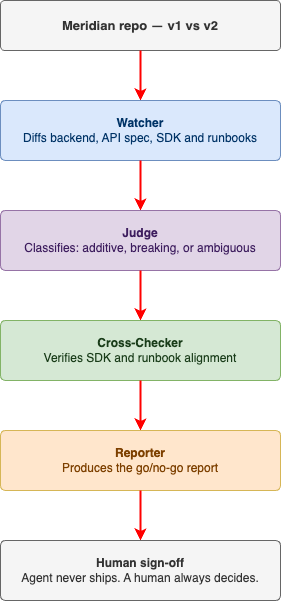

The diagram above was exported from draw.io. Its source (the exported page's mxGraphModel, read from the mxfile embedded in the PNG):
<mxGraphModel dx="336" dy="624" grid="1" gridSize="10" guides="1" tooltips="1" connect="1" arrows="1" fold="1" page="1" pageScale="1" pageWidth="850" pageHeight="1100" math="0" shadow="0">
  <root>
    <mxCell id="0" />
    <mxCell id="1" parent="0" />
    <mxCell id="2" value="Meridian repo — v1 vs v2" style="rounded=1;whiteSpace=wrap;html=1;fillColor=#f5f5f5;strokeColor=#666666;fontColor=#333333;fontSize=13;fontStyle=1;arcSize=8;" parent="1" vertex="1">
      <mxGeometry x="200" y="40" width="280" height="50" as="geometry" />
    </mxCell>
    <mxCell id="3" value="" style="edgeStyle=orthogonalEdgeStyle;strokeColor=#FF0000;strokeWidth=2;fillColor=#FF0000;exitX=0.5;exitY=1;exitDx=0;exitDy=0;entryX=0.5;entryY=0;entryDx=0;entryDy=0;" parent="1" source="2" target="4" edge="1">
      <mxGeometry relative="1" as="geometry" />
    </mxCell>
    <mxCell id="4" value="&lt;b&gt;&lt;font color=&quot;#003366&quot;&gt;Watcher&lt;/font&gt;&lt;/b&gt;&lt;br&gt;&lt;font color=&quot;#003366&quot;&gt;Diffs backend, API spec, SDK and runbooks&lt;/font&gt;" style="rounded=1;whiteSpace=wrap;html=1;fillColor=#dae8fc;strokeColor=#6c8ebf;fontSize=12;arcSize=8;" parent="1" vertex="1">
      <mxGeometry x="200" y="140" width="280" height="60" as="geometry" />
    </mxCell>
    <mxCell id="5" value="" style="edgeStyle=orthogonalEdgeStyle;strokeColor=#FF0000;strokeWidth=2;fillColor=#FF0000;exitX=0.5;exitY=1;exitDx=0;exitDy=0;entryX=0.5;entryY=0;entryDx=0;entryDy=0;" parent="1" source="4" target="6" edge="1">
      <mxGeometry relative="1" as="geometry" />
    </mxCell>
    <mxCell id="6" value="&lt;b&gt;&lt;font color=&quot;#3d1d5e&quot;&gt;Judge&lt;/font&gt;&lt;/b&gt;&lt;br&gt;&lt;font color=&quot;#3d1d5e&quot;&gt;Classifies: additive, breaking, or ambiguous&lt;/font&gt;" style="rounded=1;whiteSpace=wrap;html=1;fillColor=#e1d5e7;strokeColor=#9673a6;fontSize=12;arcSize=8;" parent="1" vertex="1">
      <mxGeometry x="200" y="250" width="280" height="60" as="geometry" />
    </mxCell>
    <mxCell id="7" value="" style="edgeStyle=orthogonalEdgeStyle;strokeColor=#FF0000;strokeWidth=2;fillColor=#FF0000;exitX=0.5;exitY=1;exitDx=0;exitDy=0;entryX=0.5;entryY=0;entryDx=0;entryDy=0;" parent="1" source="6" target="8" edge="1">
      <mxGeometry relative="1" as="geometry" />
    </mxCell>
    <mxCell id="8" value="&lt;b&gt;&lt;font color=&quot;#1a3d1a&quot;&gt;Cross-Checker&lt;/font&gt;&lt;/b&gt;&lt;br&gt;&lt;font color=&quot;#1a3d1a&quot;&gt;Verifies SDK and runbook alignment&lt;/font&gt;" style="rounded=1;whiteSpace=wrap;html=1;fillColor=#d5e8d4;strokeColor=#82b366;fontSize=12;arcSize=8;" parent="1" vertex="1">
      <mxGeometry x="200" y="360" width="280" height="60" as="geometry" />
    </mxCell>
    <mxCell id="9" value="" style="edgeStyle=orthogonalEdgeStyle;strokeColor=#FF0000;strokeWidth=2;fillColor=#FF0000;exitX=0.5;exitY=1;exitDx=0;exitDy=0;entryX=0.5;entryY=0;entryDx=0;entryDy=0;" parent="1" source="8" target="10" edge="1">
      <mxGeometry relative="1" as="geometry" />
    </mxCell>
    <mxCell id="10" value="&lt;b&gt;&lt;font color=&quot;#7d4000&quot;&gt;Reporter&lt;/font&gt;&lt;/b&gt;&lt;br&gt;&lt;font color=&quot;#7d4000&quot;&gt;Produces the go/no-go report&lt;/font&gt;" style="rounded=1;whiteSpace=wrap;html=1;fillColor=#ffe6cc;strokeColor=#d6b656;fontSize=12;arcSize=8;" parent="1" vertex="1">
      <mxGeometry x="200" y="470" width="280" height="60" as="geometry" />
    </mxCell>
    <mxCell id="11" value="" style="edgeStyle=orthogonalEdgeStyle;strokeColor=#FF0000;strokeWidth=2;fillColor=#FF0000;exitX=0.5;exitY=1;exitDx=0;exitDy=0;entryX=0.5;entryY=0;entryDx=0;entryDy=0;" parent="1" source="10" target="12" edge="1">
      <mxGeometry relative="1" as="geometry" />
    </mxCell>
    <mxCell id="12" value="&lt;b&gt;&lt;font color=&quot;#333333&quot;&gt;Human sign-off&lt;/font&gt;&lt;/b&gt;&lt;br&gt;&lt;font color=&quot;#333333&quot;&gt;Agent never ships. A human always decides.&lt;/font&gt;" style="rounded=1;whiteSpace=wrap;html=1;fillColor=#f5f5f5;strokeColor=#666666;fontSize=12;arcSize=8;" parent="1" vertex="1">
      <mxGeometry x="200" y="580" width="280" height="60" as="geometry" />
    </mxCell>
  </root>
</mxGraphModel>